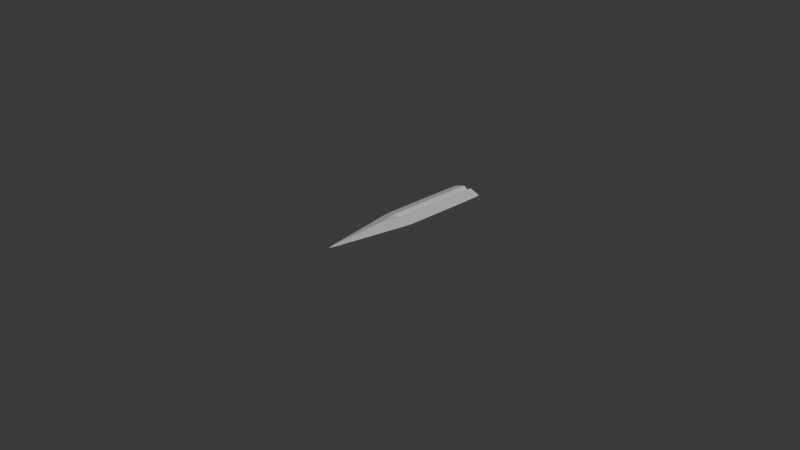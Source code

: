 # Source: Sword4.blend  (saved by Blender 4.1.24; exported with 4.5.12 LTS)
import bpy
from mathutils import Matrix  # noqa: F401  (used for matrix-valued properties, if any)

bpy.ops.wm.read_factory_settings(use_empty=True)
scene = bpy.context.scene
scene.name = 'Scene'

# ---- collections
col_collection = bpy.data.collections.new('Collection'); scene.collection.children.link(col_collection)

# ---- materials (node trees are filled in below, after node groups)
mat_material = bpy.data.materials.new('Material')
mat_material.alpha_threshold = 0.0
mat_material.use_transparent_shadow = False
mat_material.roughness = 0.5
mat_material.line_color = (0.0, 0.0, 0.0, 1.0)

# ---- material node trees
mat_material.use_nodes = True; mat_material.node_tree.nodes.clear()
_N = mat_material.node_tree.nodes; _L = mat_material.node_tree.links
n0 = _N.new('ShaderNodeOutputMaterial'); n0.name = 'Material Output'; n0.location = (300, 300)
n1 = _N.new('ShaderNodeBsdfPrincipled'); n1.name = 'Principled BSDF'; n1.location = (10, 300)
n1.inputs[3].default_value = 1.45
_L.new(n1.outputs[0], n0.inputs[0])
n0.is_active_output = True

# ---- world
world_world = bpy.data.worlds.new('World'); scene.world = world_world
world_world.use_nodes = True; world_world.node_tree.nodes.clear()
_N = world_world.node_tree.nodes; _L = world_world.node_tree.links
n0 = _N.new('ShaderNodeOutputWorld'); n0.name = 'World Output'; n0.location = (300, 300)
n1 = _N.new('ShaderNodeBackground'); n1.name = 'Background'; n1.location = (10, 300)
n1.inputs[0].default_value = (0.05088, 0.05088, 0.05088, 1.0)
_L.new(n1.outputs[0], n0.inputs[0])
n0.is_active_output = True
world_world.color = (0.05088, 0.05088, 0.05088)
world_world.use_sun_shadow = False
world_world.sun_shadow_jitter_overblur = 0.0

# ---- cameras
cam_camera = bpy.data.cameras.new('Camera')
cam_camera.clip_end = 100.0
cam_camera.ortho_scale = 7.314

# ---- lights
light_light = bpy.data.lights.new('Light', 'POINT')
light_light.transmission_factor = 0.0
light_light.energy = 1000.0
light_light.shadow_soft_size = 0.1
light_light.shadow_maximum_resolution = 0.006
light_light.use_absolute_resolution = True

# ---- meshes
me_cube = bpy.data.meshes.new('Cube')
me_cube.from_pydata([(1.0, 1.0, 0.0), (0.0, -1.0, 0.0), (-1.0, 1.0, 0.0), (-1.0, 0.0, 0.0), (0.0, 1.0, 0.1927), (1.0, 0.0, 0.0), (0.0, 1.0, -0.1927), (0.0, 1.0, 0.0), (0.0, 0.0, 0.193), (0.0, 0.0, -0.193), (0.2622, 1.0, -0.7378), (-0.2622, 1.0, -0.7378), (-0.2622, 1.0, 0.7378), (0.2622, 1.0, 0.7378), (-0.2646, 1.0, 0.0), (0.2646, 1.0, 0.0), (-0.261, 0.0, -0.739), (0.261, 0.0, -0.739), (0.0, -0.2304, -0.7696), (0.261, 0.0, 0.739), (-0.261, 0.0, 0.739), (0.0, -0.2304, 0.7696)], [], [(5, 19, 21, 1), (21, 20, 3, 1), (12, 2, 3, 20), (2, 11, 16, 3), (10, 15, 0), (3, 16, 18, 1), (18, 17, 5, 1), (10, 0, 5, 17), (0, 13, 19, 5), (12, 20, 8, 4), (15, 13, 0), (2, 12, 14), (16, 9, 17, 18), (19, 8, 20, 21), (7, 6, 11, 14), (4, 7, 14, 12), (6, 9, 16, 11), (4, 8, 19, 13), (2, 14, 11), (10, 17, 9, 6), (13, 15, 7, 4), (15, 10, 6, 7)])
_uv = me_cube.uv_layers.new(name='UVMap')
_uv.uv.foreach_set('vector', [0.625, 0.625, 0.7174, 0.625, 0.7212, 0.6538, 0.625, 0.75, 0.75, 0.6538, 0.7826, 0.625, 0.875, 0.625, 0.75, 0.75, 0.7828, 0.5, 0.875, 0.5, 0.875, 0.625, 0.7826, 0.625, 0.125, 0.5, 0.2172, 0.5, 0.2174, 0.625, 0.125, 0.625, 0.375, 0.4078, 0.4669, 0.4081, 0.375, 0.5, 0.125, 0.625, 0.2174, 0.625, 0.2212, 0.6538, 0.125, 0.75, 0.25, 0.6538, 0.2826, 0.625, 0.375, 0.625, 0.25, 0.75, 0.2828, 0.5, 0.375, 0.5, 0.375, 0.625, 0.2826, 0.625, 0.625, 0.5, 0.7172, 0.5, 0.7174, 0.625, 0.625, 0.625, 0.7828, 0.5, 0.7826, 0.625, 0.75, 0.625, 0.75, 0.5, 0.5, 0.4081, 0.5922, 0.4078, 0.5, 0.5, 0.625, 0.25, 0.625, 0.3422, 0.5331, 0.3419, 0.2174, 0.625, 0.2255, 0.6332, 0.2337, 0.6413, 0.2212, 0.6538, 0.75, 0.6413, 0.7663, 0.6332, 0.7826, 0.625, 0.75, 0.6538, 0.4835, 0.375, 0.3914, 0.375, 0.4078, 0.3422, 0.5, 0.3419, 0.6086, 0.375, 0.5165, 0.375, 0.5331, 0.3419, 0.625, 0.3422, 0.25, 0.5, 0.25, 0.625, 0.2174, 0.625, 0.2172, 0.5, 0.75, 0.5, 0.75, 0.625, 0.7174, 0.625, 0.7172, 0.5, 0.5, 0.25, 0.5, 0.3419, 0.4078, 0.3422, 0.2828, 0.5, 0.2826, 0.625, 0.25, 0.625, 0.25, 0.5, 0.5922, 0.4078, 0.5, 0.4081, 0.5165, 0.375, 0.6086, 0.375, 0.4669, 0.4081, 0.375, 0.4078, 0.3914, 0.375, 0.4835, 0.375])
me_cube.materials.append(mat_material)
me_cube.use_mirror_vertex_groups = False
me_cube.update()

# ---- objects
ob_cube = bpy.data.objects.new('Cube', me_cube)
ob_light = bpy.data.objects.new('Light', light_light)
ob_camera = bpy.data.objects.new('Camera', cam_camera)

# ---- transforms, parenting, visibility, modifiers, constraints
ob_cube.location = (0.0, 0.0, 0.0)
ob_cube.scale = (0.18, 1.0, 0.06)
ob_cube.lock_rotations_4d = False
ob_cube.empty_display_type = 'ARROWS'
ob_cube.lineart.crease_threshold = 0.0
_m = ob_cube.modifiers.new('Subdivision', 'SUBSURF')
_m.subdivision_type = 'SIMPLE'
_m.levels = 3
_m.render_levels = 3
_m = ob_cube.modifiers.new('Subdivision.001', 'SUBSURF')
_m.render_levels = 1
ob_light.location = (4.076, 1.005, 5.904)
ob_light.rotation_euler = (0.6503, 0.05522, 1.866)
ob_light.lock_rotations_4d = False
ob_light.empty_display_type = 'ARROWS'
ob_light.color = (0.0, 0.0, 0.0, 0.0)
ob_light.lineart.crease_threshold = 0.0
ob_camera.location = (7.359, -6.926, 4.958)
ob_camera.rotation_euler = (1.109, 0.0, 0.8149)
ob_camera.lock_rotations_4d = False
ob_camera.empty_display_type = 'ARROWS'
ob_camera.color = (0.0, 0.0, 0.0, 0.0)
ob_camera.display_type = 'WIRE'
ob_camera.lineart.crease_threshold = 0.0

# ---- collection membership
col_collection.objects.link(ob_cube)
col_collection.objects.link(ob_light)
col_collection.objects.link(ob_camera)

# ---- scene / render settings (as saved in the file)
scene.camera = ob_camera
scene.frame_start = 1; scene.frame_end = 250; scene.frame_set(1)
scene.render.engine = 'BLENDER_EEVEE_NEXT'
scene.cycles.sampling_pattern = 'TABULATED_SOBOL'
scene.eevee.ray_tracing_options.trace_max_roughness = 0.0
bpy.context.view_layer.update()
